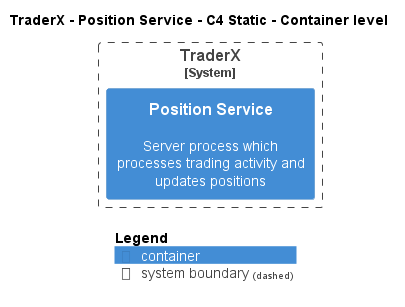

The diagram above was rendered by PlantUML. Its source (embedded in the PNG):
@startuml
!pragma layout smetana
!include ..\..\..\..\..\.c4s\C4_Container.puml

AddElementTag("c4interflow:lifecycle:new", $bgColor=green, $fontColor=#ffffff, $borderColor=green, $shadowing="False")
AddElementTag("c4interflow:lifecycle:changed", $bgColor=orange, $fontColor=#ffffff, $borderColor=orange, $shadowing="False")
AddElementTag("c4interflow:lifecycle:removed", $bgColor=red, $fontColor=#ffffff, $borderColor=red, $shadowing="False")

AddRelTag("c4interflow:lifecycle:new", $textColor=green, $lineColor=green)
AddRelTag("c4interflow:lifecycle:changed", $textColor=orange, $lineColor=orange)
AddRelTag("c4interflow:lifecycle:removed", $textColor=red, $lineColor=red)

SHOW_PERSON_PORTRAIT()
LAYOUT_TOP_DOWN()

skinparam linetype polyline

title TraderX - Position Service - C4 Static - Container level


System_Boundary(TraderX.SoftwareSystems.TraderX, "TraderX") {
    Container(TraderX.SoftwareSystems.TraderX.Containers.PositionService, "Position Service", "", "Server process which processes trading activity and updates positions")
}



SHOW_LEGEND()
@enduml